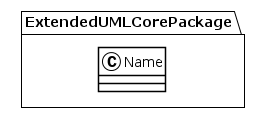

The diagram above was rendered by PlantUML. Its source (embedded in the PNG):
@startuml
!theme plain
package ExtendedUMLCorePackage {
class Name {
}
}
@enduml